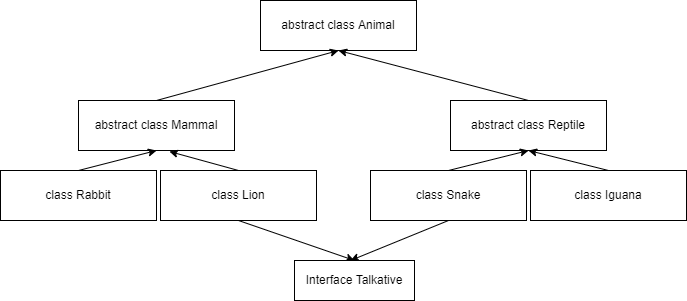

The diagram above was exported from draw.io. Its source (the exported page's mxGraphModel, read from the mxfile embedded in the PNG):
<mxGraphModel dx="1258" dy="1009" grid="1" gridSize="10" guides="1" tooltips="1" connect="1" arrows="1" fold="1" page="1" pageScale="1" pageWidth="827" pageHeight="1169" math="0" shadow="0">
  <root>
    <mxCell id="WIyWlLk6GJQsqaUBKTNV-0" />
    <mxCell id="WIyWlLk6GJQsqaUBKTNV-1" parent="WIyWlLk6GJQsqaUBKTNV-0" />
    <mxCell id="xZosJYldnYAgK77Qxy-H-0" value="abstract class Animal" style="rounded=0;whiteSpace=wrap;html=1;" vertex="1" parent="WIyWlLk6GJQsqaUBKTNV-1">
      <mxGeometry x="320" y="110" width="156" height="50" as="geometry" />
    </mxCell>
    <mxCell id="xZosJYldnYAgK77Qxy-H-9" style="rounded=0;orthogonalLoop=1;jettySize=auto;html=1;exitX=0.5;exitY=0;exitDx=0;exitDy=0;entryX=0.5;entryY=1;entryDx=0;entryDy=0;" edge="1" parent="WIyWlLk6GJQsqaUBKTNV-1" source="xZosJYldnYAgK77Qxy-H-1" target="xZosJYldnYAgK77Qxy-H-0">
      <mxGeometry relative="1" as="geometry" />
    </mxCell>
    <mxCell id="xZosJYldnYAgK77Qxy-H-1" value="abstract class Mammal" style="rounded=0;whiteSpace=wrap;html=1;" vertex="1" parent="WIyWlLk6GJQsqaUBKTNV-1">
      <mxGeometry x="138" y="210" width="156" height="50" as="geometry" />
    </mxCell>
    <mxCell id="xZosJYldnYAgK77Qxy-H-10" style="edgeStyle=none;rounded=0;orthogonalLoop=1;jettySize=auto;html=1;exitX=0.5;exitY=0;exitDx=0;exitDy=0;entryX=0.5;entryY=1;entryDx=0;entryDy=0;" edge="1" parent="WIyWlLk6GJQsqaUBKTNV-1" source="xZosJYldnYAgK77Qxy-H-2" target="xZosJYldnYAgK77Qxy-H-0">
      <mxGeometry relative="1" as="geometry" />
    </mxCell>
    <mxCell id="xZosJYldnYAgK77Qxy-H-2" value="abstract class Reptile" style="rounded=0;whiteSpace=wrap;html=1;" vertex="1" parent="WIyWlLk6GJQsqaUBKTNV-1">
      <mxGeometry x="510" y="210" width="156" height="50" as="geometry" />
    </mxCell>
    <mxCell id="xZosJYldnYAgK77Qxy-H-11" style="edgeStyle=none;rounded=0;orthogonalLoop=1;jettySize=auto;html=1;exitX=0.5;exitY=0;exitDx=0;exitDy=0;entryX=0.5;entryY=1;entryDx=0;entryDy=0;" edge="1" parent="WIyWlLk6GJQsqaUBKTNV-1" source="xZosJYldnYAgK77Qxy-H-4" target="xZosJYldnYAgK77Qxy-H-1">
      <mxGeometry relative="1" as="geometry" />
    </mxCell>
    <mxCell id="xZosJYldnYAgK77Qxy-H-4" value="class Rabbit" style="rounded=0;whiteSpace=wrap;html=1;" vertex="1" parent="WIyWlLk6GJQsqaUBKTNV-1">
      <mxGeometry x="60" y="280" width="156" height="50" as="geometry" />
    </mxCell>
    <mxCell id="xZosJYldnYAgK77Qxy-H-12" style="edgeStyle=none;rounded=0;orthogonalLoop=1;jettySize=auto;html=1;exitX=0.5;exitY=0;exitDx=0;exitDy=0;entryX=0.583;entryY=1.02;entryDx=0;entryDy=0;entryPerimeter=0;" edge="1" parent="WIyWlLk6GJQsqaUBKTNV-1" source="xZosJYldnYAgK77Qxy-H-5" target="xZosJYldnYAgK77Qxy-H-1">
      <mxGeometry relative="1" as="geometry" />
    </mxCell>
    <mxCell id="xZosJYldnYAgK77Qxy-H-16" style="edgeStyle=none;rounded=0;orthogonalLoop=1;jettySize=auto;html=1;exitX=0.5;exitY=1;exitDx=0;exitDy=0;entryX=0.5;entryY=0;entryDx=0;entryDy=0;" edge="1" parent="WIyWlLk6GJQsqaUBKTNV-1" source="xZosJYldnYAgK77Qxy-H-5" target="xZosJYldnYAgK77Qxy-H-15">
      <mxGeometry relative="1" as="geometry" />
    </mxCell>
    <mxCell id="xZosJYldnYAgK77Qxy-H-5" value="class Lion" style="rounded=0;whiteSpace=wrap;html=1;" vertex="1" parent="WIyWlLk6GJQsqaUBKTNV-1">
      <mxGeometry x="220" y="280" width="156" height="50" as="geometry" />
    </mxCell>
    <mxCell id="xZosJYldnYAgK77Qxy-H-13" style="edgeStyle=none;rounded=0;orthogonalLoop=1;jettySize=auto;html=1;exitX=0.5;exitY=0;exitDx=0;exitDy=0;entryX=0.5;entryY=1;entryDx=0;entryDy=0;" edge="1" parent="WIyWlLk6GJQsqaUBKTNV-1" source="xZosJYldnYAgK77Qxy-H-6" target="xZosJYldnYAgK77Qxy-H-2">
      <mxGeometry relative="1" as="geometry" />
    </mxCell>
    <mxCell id="xZosJYldnYAgK77Qxy-H-17" style="edgeStyle=none;rounded=0;orthogonalLoop=1;jettySize=auto;html=1;exitX=0.5;exitY=1;exitDx=0;exitDy=0;" edge="1" parent="WIyWlLk6GJQsqaUBKTNV-1" source="xZosJYldnYAgK77Qxy-H-6">
      <mxGeometry relative="1" as="geometry">
        <mxPoint x="410" y="370" as="targetPoint" />
      </mxGeometry>
    </mxCell>
    <mxCell id="xZosJYldnYAgK77Qxy-H-6" value="class Snake" style="rounded=0;whiteSpace=wrap;html=1;" vertex="1" parent="WIyWlLk6GJQsqaUBKTNV-1">
      <mxGeometry x="430" y="280" width="156" height="50" as="geometry" />
    </mxCell>
    <mxCell id="xZosJYldnYAgK77Qxy-H-14" style="edgeStyle=none;rounded=0;orthogonalLoop=1;jettySize=auto;html=1;exitX=0.5;exitY=0;exitDx=0;exitDy=0;entryX=0.5;entryY=1;entryDx=0;entryDy=0;" edge="1" parent="WIyWlLk6GJQsqaUBKTNV-1" source="xZosJYldnYAgK77Qxy-H-7" target="xZosJYldnYAgK77Qxy-H-2">
      <mxGeometry relative="1" as="geometry" />
    </mxCell>
    <mxCell id="xZosJYldnYAgK77Qxy-H-7" value="class Iguana" style="rounded=0;whiteSpace=wrap;html=1;" vertex="1" parent="WIyWlLk6GJQsqaUBKTNV-1">
      <mxGeometry x="590" y="280" width="156" height="50" as="geometry" />
    </mxCell>
    <mxCell id="xZosJYldnYAgK77Qxy-H-15" value="Interface Talkative" style="rounded=0;whiteSpace=wrap;html=1;" vertex="1" parent="WIyWlLk6GJQsqaUBKTNV-1">
      <mxGeometry x="354" y="370" width="120" height="40" as="geometry" />
    </mxCell>
  </root>
</mxGraphModel>